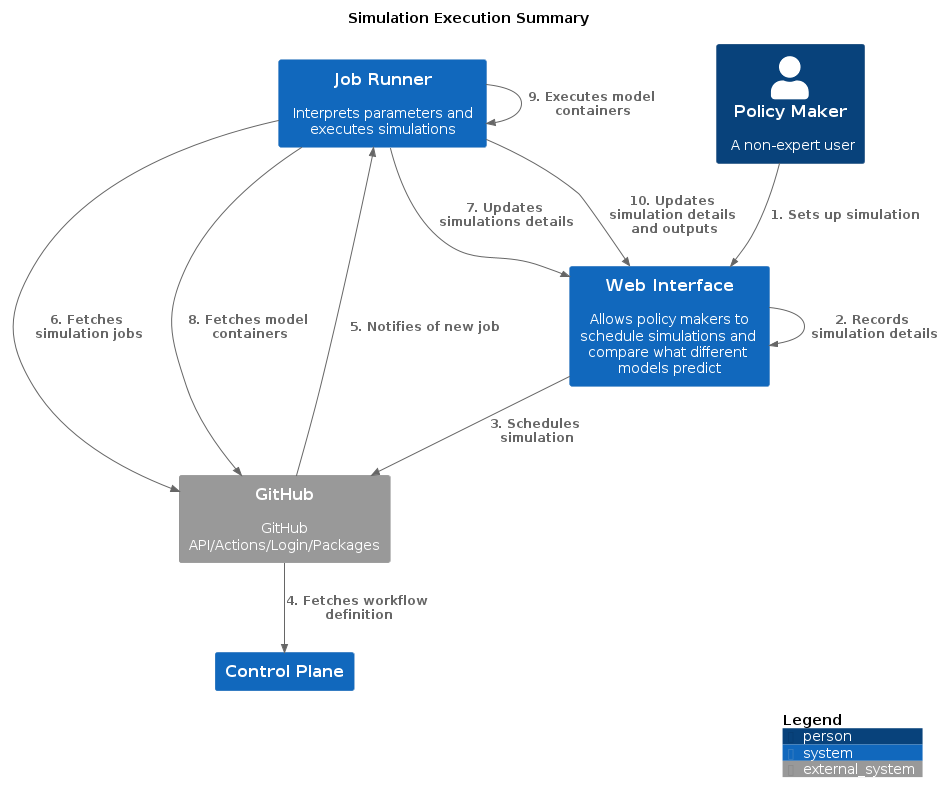

The diagram above was rendered by PlantUML. Its source (embedded in the PNG):
@startuml
title Simulation Execution Summary

top to bottom direction

!includeurl https://raw.githubusercontent.com/plantuml-stdlib/C4-PlantUML/master/C4.puml
!includeurl https://raw.githubusercontent.com/plantuml-stdlib/C4-PlantUML/master/C4_Context.puml

System(JobRunner, "Job Runner", "Interprets parameters and executes simulations")
System_Ext(GitHub, "GitHub", "GitHub API/Actions/Login/Packages")
System(ControlPlane, "Control Plane", "")
System(WebInterface, "Web Interface", "Allows policy makers to schedule simulations and compare what different models predict")
Person(PolicyMaker, "Policy Maker", "A non-expert user")

Rel_D(PolicyMaker, WebInterface, "1. Sets up simulation")
Rel_D(WebInterface, WebInterface, "2. Records simulation details")
Rel_D(WebInterface, GitHub, "3. Schedules simulation")
Rel_D(GitHub, ControlPlane, "4. Fetches workflow definition")
Rel_D(GitHub, JobRunner, "5. Notifies of new job")
Rel_D(JobRunner, GitHub, "6. Fetches simulation jobs")
Rel_D(JobRunner, WebInterface, "7. Updates simulations details")
Rel_D(JobRunner, GitHub, "8. Fetches model containers")
Rel_D(JobRunner, JobRunner, "9. Executes model containers")
Rel_D(JobRunner, WebInterface, "10. Updates simulation details and outputs")

SHOW_LEGEND()
@enduml